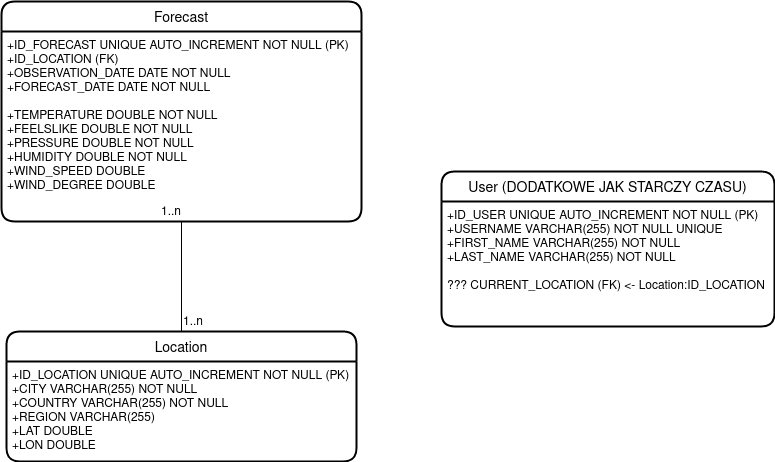

The diagram above was exported from draw.io. Its source (the exported page's mxGraphModel, read from the mxfile embedded in the PNG):
<mxGraphModel dx="1422" dy="809" grid="1" gridSize="10" guides="1" tooltips="1" connect="1" arrows="1" fold="1" page="1" pageScale="1" pageWidth="827" pageHeight="1169" math="0" shadow="0">
  <root>
    <mxCell id="0" />
    <mxCell id="1" parent="0" />
    <mxCell id="TZH4EwqDjjepULRvPMhe-12" value="" style="endArrow=none;html=1;rounded=0;exitX=0.5;exitY=0;exitDx=0;exitDy=0;entryX=0.5;entryY=1;entryDx=0;entryDy=0;" parent="1" source="pSHwZWcahl6d1YugAKeh-1" target="pSHwZWcahl6d1YugAKeh-6" edge="1">
      <mxGeometry relative="1" as="geometry">
        <mxPoint x="270" y="530" as="sourcePoint" />
        <mxPoint x="430" y="530" as="targetPoint" />
        <Array as="points" />
      </mxGeometry>
    </mxCell>
    <mxCell id="TZH4EwqDjjepULRvPMhe-13" value="1..n" style="resizable=0;html=1;align=left;verticalAlign=bottom;" parent="TZH4EwqDjjepULRvPMhe-12" connectable="0" vertex="1">
      <mxGeometry x="-1" relative="1" as="geometry" />
    </mxCell>
    <mxCell id="TZH4EwqDjjepULRvPMhe-14" value="1..n" style="resizable=0;html=1;align=right;verticalAlign=bottom;" parent="TZH4EwqDjjepULRvPMhe-12" connectable="0" vertex="1">
      <mxGeometry x="1" relative="1" as="geometry" />
    </mxCell>
    <mxCell id="pSHwZWcahl6d1YugAKeh-1" value="Location" style="swimlane;childLayout=stackLayout;horizontal=1;startSize=30;horizontalStack=0;rounded=1;fontSize=14;fontStyle=0;strokeWidth=2;resizeParent=0;resizeLast=1;shadow=0;dashed=0;align=center;" vertex="1" parent="1">
      <mxGeometry x="15" y="350" width="350" height="130" as="geometry" />
    </mxCell>
    <mxCell id="pSHwZWcahl6d1YugAKeh-2" value="+ID_LOCATION UNIQUE AUTO_INCREMENT NOT NULL (PK)&#10;+CITY VARCHAR(255) NOT NULL&#10; +COUNTRY VARCHAR(255) NOT NULL&#10;+REGION VARCHAR(255)&#10;+LAT DOUBLE&#10;+LON DOUBLE &#10;" style="align=left;strokeColor=none;fillColor=none;spacingLeft=4;fontSize=12;verticalAlign=top;resizable=0;rotatable=0;part=1;" vertex="1" parent="pSHwZWcahl6d1YugAKeh-1">
      <mxGeometry y="30" width="350" height="100" as="geometry" />
    </mxCell>
    <mxCell id="pSHwZWcahl6d1YugAKeh-5" value="Forecast" style="swimlane;childLayout=stackLayout;horizontal=1;startSize=30;horizontalStack=0;rounded=1;fontSize=14;fontStyle=0;strokeWidth=2;resizeParent=0;resizeLast=1;shadow=0;dashed=0;align=center;" vertex="1" parent="1">
      <mxGeometry x="10" y="20" width="360" height="220" as="geometry" />
    </mxCell>
    <mxCell id="pSHwZWcahl6d1YugAKeh-6" value="+ID_FORECAST UNIQUE AUTO_INCREMENT NOT NULL (PK)&#10;+ID_LOCATION (FK)&#10;+OBSERVATION_DATE DATE NOT NULL&#10;+FORECAST_DATE DATE NOT NULL&#10;&#10;+TEMPERATURE DOUBLE NOT NULL&#10;+FEELSLIKE DOUBLE NOT NULL&#10;+PRESSURE DOUBLE NOT NULL&#10;+HUMIDITY DOUBLE NOT NULL&#10;+WIND_SPEED DOUBLE&#10;+WIND_DEGREE DOUBLE&#10;&#10;" style="align=left;strokeColor=none;fillColor=none;spacingLeft=4;fontSize=12;verticalAlign=top;resizable=0;rotatable=0;part=1;" vertex="1" parent="pSHwZWcahl6d1YugAKeh-5">
      <mxGeometry y="30" width="360" height="190" as="geometry" />
    </mxCell>
    <mxCell id="pSHwZWcahl6d1YugAKeh-8" value="User (DODATKOWE JAK STARCZY CZASU)" style="swimlane;childLayout=stackLayout;horizontal=1;startSize=30;horizontalStack=0;rounded=1;fontSize=14;fontStyle=0;strokeWidth=2;resizeParent=0;resizeLast=1;shadow=0;dashed=0;align=center;" vertex="1" parent="1">
      <mxGeometry x="450" y="190" width="333" height="155" as="geometry" />
    </mxCell>
    <mxCell id="pSHwZWcahl6d1YugAKeh-9" value="+ID_USER UNIQUE AUTO_INCREMENT NOT NULL (PK)&#10;+USERNAME VARCHAR(255) NOT NULL UNIQUE&#10;+FIRST_NAME VARCHAR(255) NOT NULL&#10;+LAST_NAME VARCHAR(255) NOT NULL&#10;&#10;??? CURRENT_LOCATION (FK) &lt;- Location:ID_LOCATION&#10;&#10;&#10;&#10;" style="align=left;strokeColor=none;fillColor=none;spacingLeft=4;fontSize=12;verticalAlign=top;resizable=0;rotatable=0;part=1;" vertex="1" parent="pSHwZWcahl6d1YugAKeh-8">
      <mxGeometry y="30" width="333" height="125" as="geometry" />
    </mxCell>
  </root>
</mxGraphModel>